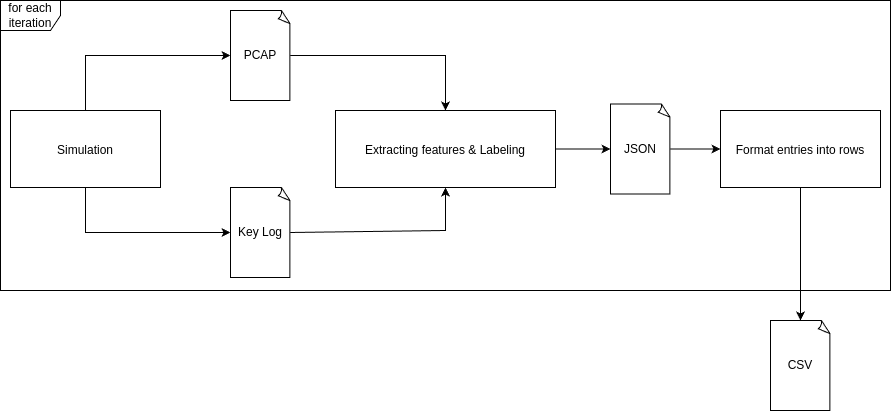

The diagram above was exported from draw.io. Its source (the exported page's mxGraphModel, read from the mxfile embedded in the PNG):
<mxGraphModel dx="1553" dy="795" grid="1" gridSize="10" guides="1" tooltips="1" connect="1" arrows="1" fold="1" page="1" pageScale="1" pageWidth="1169" pageHeight="826" background="none" math="0" shadow="0">
  <root>
    <mxCell id="0" />
    <mxCell id="1" parent="0" />
    <mxCell id="oZruXeAUzQsY2GdccT08-43" value="Simulation" style="" vertex="1" parent="1">
      <mxGeometry x="40" y="360" width="150" height="77" as="geometry" />
    </mxCell>
    <mxCell id="oZruXeAUzQsY2GdccT08-59" value="PCAP" style="whiteSpace=wrap;html=1;shape=mxgraph.basic.document" vertex="1" parent="1">
      <mxGeometry x="260" y="260" width="60" height="90" as="geometry" />
    </mxCell>
    <mxCell id="oZruXeAUzQsY2GdccT08-60" value="Key Log" style="whiteSpace=wrap;html=1;shape=mxgraph.basic.document" vertex="1" parent="1">
      <mxGeometry x="260" y="437" width="60" height="90" as="geometry" />
    </mxCell>
    <mxCell id="oZruXeAUzQsY2GdccT08-62" value="" style="endArrow=classic;html=1;rounded=0;exitX=0.5;exitY=0;exitDx=0;exitDy=0;entryX=0;entryY=0.5;entryDx=0;entryDy=0;entryPerimeter=0;" edge="1" parent="1" source="oZruXeAUzQsY2GdccT08-43" target="oZruXeAUzQsY2GdccT08-59">
      <mxGeometry width="50" height="50" relative="1" as="geometry">
        <mxPoint x="110" y="330" as="sourcePoint" />
        <mxPoint x="160" y="280" as="targetPoint" />
        <Array as="points">
          <mxPoint x="115" y="305" />
        </Array>
      </mxGeometry>
    </mxCell>
    <mxCell id="oZruXeAUzQsY2GdccT08-63" value="" style="endArrow=classic;html=1;rounded=0;exitX=0.5;exitY=1;exitDx=0;exitDy=0;entryX=0;entryY=0.5;entryDx=0;entryDy=0;entryPerimeter=0;" edge="1" parent="1" source="oZruXeAUzQsY2GdccT08-43" target="oZruXeAUzQsY2GdccT08-60">
      <mxGeometry width="50" height="50" relative="1" as="geometry">
        <mxPoint x="560" y="430" as="sourcePoint" />
        <mxPoint x="610" y="380" as="targetPoint" />
        <Array as="points">
          <mxPoint x="115" y="482" />
        </Array>
      </mxGeometry>
    </mxCell>
    <mxCell id="oZruXeAUzQsY2GdccT08-64" value="Extracting features &amp; Labeling" style="" vertex="1" parent="1">
      <mxGeometry x="365" y="360" width="220" height="77" as="geometry" />
    </mxCell>
    <mxCell id="oZruXeAUzQsY2GdccT08-65" value="" style="endArrow=classic;html=1;rounded=0;exitX=1;exitY=0.5;exitDx=0;exitDy=0;exitPerimeter=0;entryX=0.5;entryY=0;entryDx=0;entryDy=0;" edge="1" parent="1" source="oZruXeAUzQsY2GdccT08-59" target="oZruXeAUzQsY2GdccT08-64">
      <mxGeometry width="50" height="50" relative="1" as="geometry">
        <mxPoint x="560" y="430" as="sourcePoint" />
        <mxPoint x="610" y="380" as="targetPoint" />
        <Array as="points">
          <mxPoint x="475" y="305" />
        </Array>
      </mxGeometry>
    </mxCell>
    <mxCell id="oZruXeAUzQsY2GdccT08-66" value="" style="endArrow=classic;html=1;rounded=0;exitX=1;exitY=0.5;exitDx=0;exitDy=0;exitPerimeter=0;entryX=0.5;entryY=1;entryDx=0;entryDy=0;" edge="1" parent="1" source="oZruXeAUzQsY2GdccT08-60" target="oZruXeAUzQsY2GdccT08-64">
      <mxGeometry width="50" height="50" relative="1" as="geometry">
        <mxPoint x="560" y="430" as="sourcePoint" />
        <mxPoint x="610" y="380" as="targetPoint" />
        <Array as="points">
          <mxPoint x="475" y="480" />
        </Array>
      </mxGeometry>
    </mxCell>
    <mxCell id="oZruXeAUzQsY2GdccT08-67" value="JSON" style="whiteSpace=wrap;html=1;shape=mxgraph.basic.document" vertex="1" parent="1">
      <mxGeometry x="640" y="353.5" width="60" height="90" as="geometry" />
    </mxCell>
    <mxCell id="oZruXeAUzQsY2GdccT08-68" value="" style="endArrow=classic;html=1;rounded=0;exitX=1;exitY=0.5;exitDx=0;exitDy=0;entryX=0;entryY=0.5;entryDx=0;entryDy=0;entryPerimeter=0;" edge="1" parent="1" source="oZruXeAUzQsY2GdccT08-64" target="oZruXeAUzQsY2GdccT08-67">
      <mxGeometry width="50" height="50" relative="1" as="geometry">
        <mxPoint x="600" y="330" as="sourcePoint" />
        <mxPoint x="650" y="280" as="targetPoint" />
      </mxGeometry>
    </mxCell>
    <mxCell id="oZruXeAUzQsY2GdccT08-69" value="Format entries into rows" style="" vertex="1" parent="1">
      <mxGeometry x="750" y="360" width="160" height="77" as="geometry" />
    </mxCell>
    <mxCell id="oZruXeAUzQsY2GdccT08-70" value="" style="endArrow=classic;html=1;rounded=0;exitX=1;exitY=0.5;exitDx=0;exitDy=0;exitPerimeter=0;entryX=0;entryY=0.5;entryDx=0;entryDy=0;" edge="1" parent="1" source="oZruXeAUzQsY2GdccT08-67" target="oZruXeAUzQsY2GdccT08-69">
      <mxGeometry width="50" height="50" relative="1" as="geometry">
        <mxPoint x="560" y="430" as="sourcePoint" />
        <mxPoint x="610" y="380" as="targetPoint" />
      </mxGeometry>
    </mxCell>
    <mxCell id="oZruXeAUzQsY2GdccT08-71" value="CSV" style="whiteSpace=wrap;html=1;shape=mxgraph.basic.document" vertex="1" parent="1">
      <mxGeometry x="800" y="570" width="60" height="90" as="geometry" />
    </mxCell>
    <mxCell id="oZruXeAUzQsY2GdccT08-73" value="" style="endArrow=classic;html=1;rounded=0;exitX=0.5;exitY=1;exitDx=0;exitDy=0;entryX=0.5;entryY=0;entryDx=0;entryDy=0;entryPerimeter=0;" edge="1" parent="1" source="oZruXeAUzQsY2GdccT08-69" target="oZruXeAUzQsY2GdccT08-71">
      <mxGeometry width="50" height="50" relative="1" as="geometry">
        <mxPoint x="560" y="430" as="sourcePoint" />
        <mxPoint x="610" y="380" as="targetPoint" />
      </mxGeometry>
    </mxCell>
    <mxCell id="oZruXeAUzQsY2GdccT08-76" value="for each iteration" style="shape=umlFrame;whiteSpace=wrap;html=1;pointerEvents=0;" vertex="1" parent="1">
      <mxGeometry x="30" y="250" width="890" height="290" as="geometry" />
    </mxCell>
  </root>
</mxGraphModel>